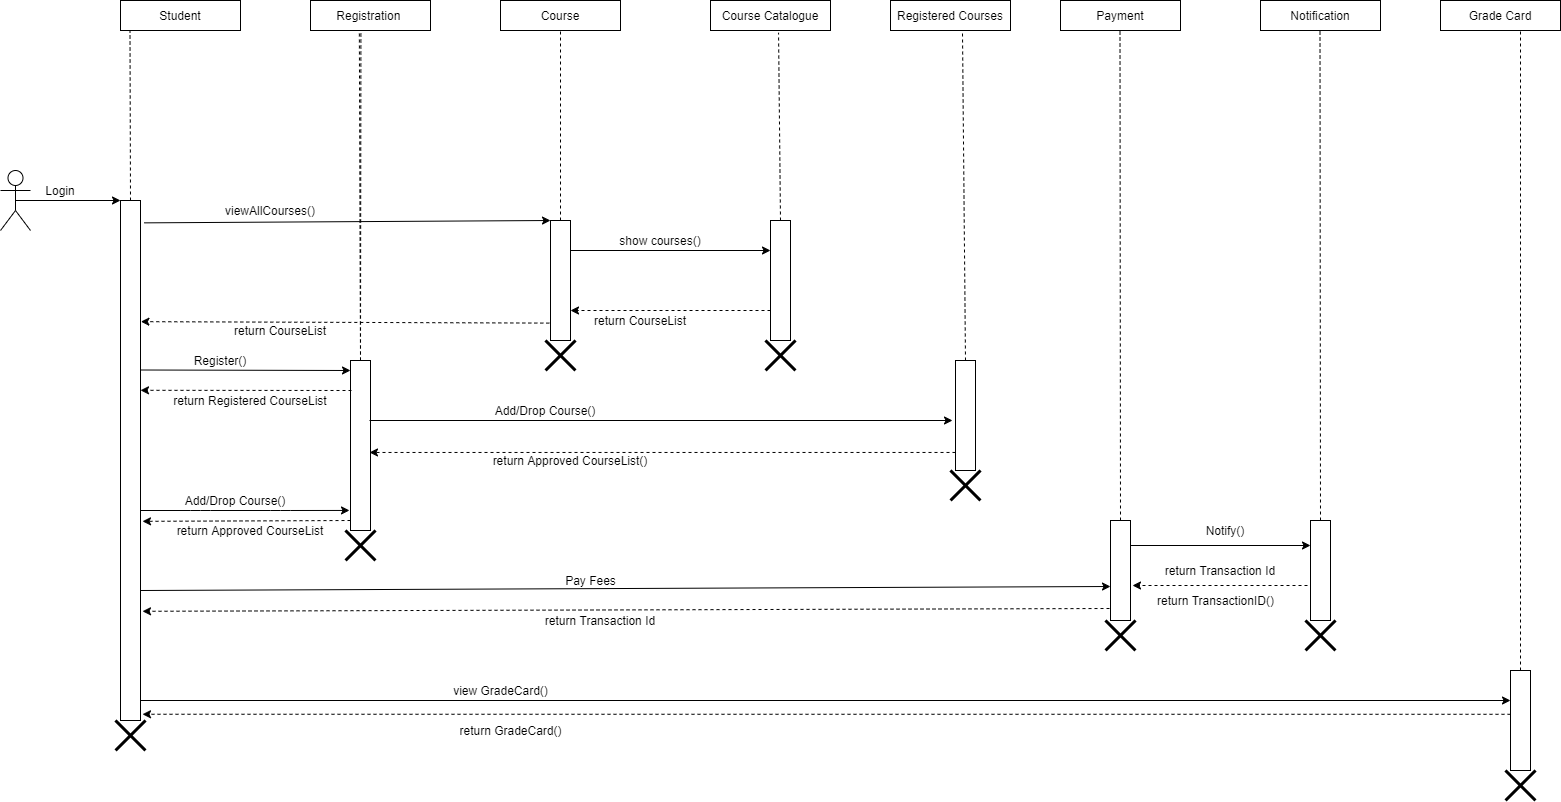

The diagram above was exported from draw.io. Its source (the exported page's mxGraphModel, read from the mxfile embedded in the PNG):
<mxGraphModel dx="1736" dy="964" grid="1" gridSize="10" guides="1" tooltips="1" connect="1" arrows="1" fold="1" page="1" pageScale="1" pageWidth="827" pageHeight="1169" math="0" shadow="0">
  <root>
    <mxCell id="NWCf15F2zDARa4K2DiP2-0" />
    <mxCell id="NWCf15F2zDARa4K2DiP2-1" parent="NWCf15F2zDARa4K2DiP2-0" />
    <mxCell id="iUNWeTqhF_SSVqWpU9bE-0" value="" style="shape=umlActor;verticalLabelPosition=bottom;verticalAlign=top;html=1;outlineConnect=0;" parent="NWCf15F2zDARa4K2DiP2-1" vertex="1">
      <mxGeometry x="40" y="320" width="30" height="60" as="geometry" />
    </mxCell>
    <mxCell id="iUNWeTqhF_SSVqWpU9bE-1" value="" style="endArrow=classic;html=1;exitX=0.5;exitY=0.5;exitDx=0;exitDy=0;exitPerimeter=0;" edge="1" parent="NWCf15F2zDARa4K2DiP2-1" source="iUNWeTqhF_SSVqWpU9bE-0">
      <mxGeometry width="50" height="50" relative="1" as="geometry">
        <mxPoint x="390" y="620" as="sourcePoint" />
        <mxPoint x="160" y="350" as="targetPoint" />
      </mxGeometry>
    </mxCell>
    <mxCell id="iUNWeTqhF_SSVqWpU9bE-3" value="Login" style="text;html=1;strokeColor=none;fillColor=none;align=center;verticalAlign=middle;whiteSpace=wrap;rounded=0;" vertex="1" parent="NWCf15F2zDARa4K2DiP2-1">
      <mxGeometry x="80" y="330" width="40" height="20" as="geometry" />
    </mxCell>
    <mxCell id="KmJlVZRNlT3aM_E8Ey9u-0" value="Student" style="rounded=0;whiteSpace=wrap;html=1;" vertex="1" parent="NWCf15F2zDARa4K2DiP2-1">
      <mxGeometry x="160" y="150" width="120" height="30" as="geometry" />
    </mxCell>
    <mxCell id="iUNWeTqhF_SSVqWpU9bE-4" value="" style="rounded=0;whiteSpace=wrap;html=1;" vertex="1" parent="NWCf15F2zDARa4K2DiP2-1">
      <mxGeometry x="160" y="350" width="20" height="520" as="geometry" />
    </mxCell>
    <mxCell id="KmJlVZRNlT3aM_E8Ey9u-1" value="Registration&amp;nbsp;" style="rounded=0;whiteSpace=wrap;html=1;" vertex="1" parent="NWCf15F2zDARa4K2DiP2-1">
      <mxGeometry x="350" y="150" width="120" height="30" as="geometry" />
    </mxCell>
    <mxCell id="KmJlVZRNlT3aM_E8Ey9u-2" value="Course" style="rounded=0;whiteSpace=wrap;html=1;" vertex="1" parent="NWCf15F2zDARa4K2DiP2-1">
      <mxGeometry x="540" y="150" width="120" height="30" as="geometry" />
    </mxCell>
    <mxCell id="iUNWeTqhF_SSVqWpU9bE-5" value="" style="endArrow=classic;html=1;exitX=1.18;exitY=0.043;exitDx=0;exitDy=0;exitPerimeter=0;entryX=0;entryY=0;entryDx=0;entryDy=0;" edge="1" parent="NWCf15F2zDARa4K2DiP2-1" source="iUNWeTqhF_SSVqWpU9bE-4" target="iUNWeTqhF_SSVqWpU9bE-7">
      <mxGeometry width="50" height="50" relative="1" as="geometry">
        <mxPoint x="400" y="510" as="sourcePoint" />
        <mxPoint x="500" y="372" as="targetPoint" />
      </mxGeometry>
    </mxCell>
    <mxCell id="KmJlVZRNlT3aM_E8Ey9u-3" value="Course Catalogue" style="rounded=0;whiteSpace=wrap;html=1;" vertex="1" parent="NWCf15F2zDARa4K2DiP2-1">
      <mxGeometry x="750" y="150" width="120" height="30" as="geometry" />
    </mxCell>
    <mxCell id="KmJlVZRNlT3aM_E8Ey9u-4" value="Registered Courses" style="rounded=0;whiteSpace=wrap;html=1;" vertex="1" parent="NWCf15F2zDARa4K2DiP2-1">
      <mxGeometry x="930" y="150" width="120" height="30" as="geometry" />
    </mxCell>
    <mxCell id="dqD7FBvjYfSIw4kDAxXr-4" value="" style="endArrow=none;dashed=1;html=1;exitX=0.5;exitY=0;exitDx=0;exitDy=0;" edge="1" parent="NWCf15F2zDARa4K2DiP2-1" source="iUNWeTqhF_SSVqWpU9bE-4">
      <mxGeometry width="50" height="50" relative="1" as="geometry">
        <mxPoint x="170" y="340" as="sourcePoint" />
        <mxPoint x="169.5" y="180" as="targetPoint" />
      </mxGeometry>
    </mxCell>
    <mxCell id="KmJlVZRNlT3aM_E8Ey9u-5" value="Payment" style="rounded=0;whiteSpace=wrap;html=1;" vertex="1" parent="NWCf15F2zDARa4K2DiP2-1">
      <mxGeometry x="1100" y="150" width="120" height="30" as="geometry" />
    </mxCell>
    <mxCell id="iUNWeTqhF_SSVqWpU9bE-6" value="viewAllCourses()" style="text;html=1;strokeColor=none;fillColor=none;align=center;verticalAlign=middle;whiteSpace=wrap;rounded=0;" vertex="1" parent="NWCf15F2zDARa4K2DiP2-1">
      <mxGeometry x="290" y="350" width="40" height="20" as="geometry" />
    </mxCell>
    <mxCell id="KmJlVZRNlT3aM_E8Ey9u-6" value="Notification" style="rounded=0;whiteSpace=wrap;html=1;" vertex="1" parent="NWCf15F2zDARa4K2DiP2-1">
      <mxGeometry x="1300" y="150" width="120" height="30" as="geometry" />
    </mxCell>
    <mxCell id="iUNWeTqhF_SSVqWpU9bE-7" value="" style="rounded=0;whiteSpace=wrap;html=1;" vertex="1" parent="NWCf15F2zDARa4K2DiP2-1">
      <mxGeometry x="590" y="370" width="20" height="120" as="geometry" />
    </mxCell>
    <mxCell id="KmJlVZRNlT3aM_E8Ey9u-7" value="Grade Card" style="rounded=0;whiteSpace=wrap;html=1;" vertex="1" parent="NWCf15F2zDARa4K2DiP2-1">
      <mxGeometry x="1480" y="150" width="120" height="30" as="geometry" />
    </mxCell>
    <mxCell id="iUNWeTqhF_SSVqWpU9bE-9" value="" style="endArrow=classic;html=1;exitX=-0.06;exitY=0.855;exitDx=0;exitDy=0;exitPerimeter=0;entryX=1.02;entryY=0.233;entryDx=0;entryDy=0;entryPerimeter=0;dashed=1;" edge="1" parent="NWCf15F2zDARa4K2DiP2-1" source="iUNWeTqhF_SSVqWpU9bE-7" target="iUNWeTqhF_SSVqWpU9bE-4">
      <mxGeometry width="50" height="50" relative="1" as="geometry">
        <mxPoint x="400" y="510" as="sourcePoint" />
        <mxPoint x="190" y="469" as="targetPoint" />
      </mxGeometry>
    </mxCell>
    <mxCell id="iUNWeTqhF_SSVqWpU9bE-10" value="return CourseList" style="text;html=1;strokeColor=none;fillColor=none;align=center;verticalAlign=middle;whiteSpace=wrap;rounded=0;" vertex="1" parent="NWCf15F2zDARa4K2DiP2-1">
      <mxGeometry x="250" y="470" width="140" height="20" as="geometry" />
    </mxCell>
    <mxCell id="KmJlVZRNlT3aM_E8Ey9u-10" value="" style="rounded=0;whiteSpace=wrap;html=1;" vertex="1" parent="NWCf15F2zDARa4K2DiP2-1">
      <mxGeometry x="995" y="510" width="20" height="110" as="geometry" />
    </mxCell>
    <mxCell id="iUNWeTqhF_SSVqWpU9bE-11" value="" style="endArrow=none;dashed=1;html=1;exitX=0.5;exitY=0;exitDx=0;exitDy=0;entryX=0.407;entryY=0.993;entryDx=0;entryDy=0;entryPerimeter=0;" edge="1" parent="NWCf15F2zDARa4K2DiP2-1" target="KmJlVZRNlT3aM_E8Ey9u-1">
      <mxGeometry width="50" height="50" relative="1" as="geometry">
        <mxPoint x="400" y="510" as="sourcePoint" />
        <mxPoint x="450" y="460" as="targetPoint" />
      </mxGeometry>
    </mxCell>
    <mxCell id="dqD7FBvjYfSIw4kDAxXr-6" value="" style="rounded=0;whiteSpace=wrap;html=1;" vertex="1" parent="NWCf15F2zDARa4K2DiP2-1">
      <mxGeometry x="390" y="510" width="20" height="170" as="geometry" />
    </mxCell>
    <mxCell id="KmJlVZRNlT3aM_E8Ey9u-11" value="" style="rounded=0;whiteSpace=wrap;html=1;" vertex="1" parent="NWCf15F2zDARa4K2DiP2-1">
      <mxGeometry x="1150" y="670" width="20" height="100" as="geometry" />
    </mxCell>
    <mxCell id="iUNWeTqhF_SSVqWpU9bE-12" value="" style="endArrow=classic;html=1;exitX=1;exitY=0.25;exitDx=0;exitDy=0;entryX=0;entryY=0.25;entryDx=0;entryDy=0;" edge="1" parent="NWCf15F2zDARa4K2DiP2-1" source="iUNWeTqhF_SSVqWpU9bE-7" target="iUNWeTqhF_SSVqWpU9bE-13">
      <mxGeometry width="50" height="50" relative="1" as="geometry">
        <mxPoint x="400" y="410" as="sourcePoint" />
        <mxPoint x="620" y="400" as="targetPoint" />
      </mxGeometry>
    </mxCell>
    <mxCell id="dqD7FBvjYfSIw4kDAxXr-7" value="" style="endArrow=none;dashed=1;html=1;entryX=0.42;entryY=1.02;entryDx=0;entryDy=0;entryPerimeter=0;exitX=0.5;exitY=0;exitDx=0;exitDy=0;" edge="1" parent="NWCf15F2zDARa4K2DiP2-1" source="dqD7FBvjYfSIw4kDAxXr-6" target="KmJlVZRNlT3aM_E8Ey9u-1">
      <mxGeometry width="50" height="50" relative="1" as="geometry">
        <mxPoint x="400" y="500" as="sourcePoint" />
        <mxPoint x="400" y="190" as="targetPoint" />
      </mxGeometry>
    </mxCell>
    <mxCell id="iUNWeTqhF_SSVqWpU9bE-13" value="" style="rounded=0;whiteSpace=wrap;html=1;" vertex="1" parent="NWCf15F2zDARa4K2DiP2-1">
      <mxGeometry x="810" y="370" width="20" height="120" as="geometry" />
    </mxCell>
    <mxCell id="KmJlVZRNlT3aM_E8Ey9u-12" value="" style="rounded=0;whiteSpace=wrap;html=1;" vertex="1" parent="NWCf15F2zDARa4K2DiP2-1">
      <mxGeometry x="1350" y="670" width="20" height="100" as="geometry" />
    </mxCell>
    <mxCell id="KmJlVZRNlT3aM_E8Ey9u-13" value="" style="rounded=0;whiteSpace=wrap;html=1;" vertex="1" parent="NWCf15F2zDARa4K2DiP2-1">
      <mxGeometry x="1550" y="820" width="20" height="100" as="geometry" />
    </mxCell>
    <mxCell id="dqD7FBvjYfSIw4kDAxXr-9" value="" style="endArrow=none;dashed=1;html=1;exitX=0.5;exitY=0;exitDx=0;exitDy=0;entryX=0.6;entryY=1.1;entryDx=0;entryDy=0;entryPerimeter=0;" edge="1" parent="NWCf15F2zDARa4K2DiP2-1" source="KmJlVZRNlT3aM_E8Ey9u-10" target="KmJlVZRNlT3aM_E8Ey9u-4">
      <mxGeometry width="50" height="50" relative="1" as="geometry">
        <mxPoint x="1009.5" y="230" as="sourcePoint" />
        <mxPoint x="1010" y="180" as="targetPoint" />
      </mxGeometry>
    </mxCell>
    <mxCell id="iUNWeTqhF_SSVqWpU9bE-18" value="return CourseList" style="text;html=1;strokeColor=none;fillColor=none;align=center;verticalAlign=middle;whiteSpace=wrap;rounded=0;" vertex="1" parent="NWCf15F2zDARa4K2DiP2-1">
      <mxGeometry x="610" y="460" width="140" height="20" as="geometry" />
    </mxCell>
    <mxCell id="dqD7FBvjYfSIw4kDAxXr-10" value="" style="endArrow=none;dashed=1;html=1;exitX=0.5;exitY=0;exitDx=0;exitDy=0;" edge="1" parent="NWCf15F2zDARa4K2DiP2-1" source="KmJlVZRNlT3aM_E8Ey9u-11">
      <mxGeometry width="50" height="50" relative="1" as="geometry">
        <mxPoint x="1159.5" y="240" as="sourcePoint" />
        <mxPoint x="1159.5" y="180" as="targetPoint" />
      </mxGeometry>
    </mxCell>
    <mxCell id="iUNWeTqhF_SSVqWpU9bE-19" value="show courses()" style="text;html=1;strokeColor=none;fillColor=none;align=center;verticalAlign=middle;whiteSpace=wrap;rounded=0;" vertex="1" parent="NWCf15F2zDARa4K2DiP2-1">
      <mxGeometry x="650" y="380" width="100" height="20" as="geometry" />
    </mxCell>
    <mxCell id="dqD7FBvjYfSIw4kDAxXr-12" value="" style="endArrow=none;dashed=1;html=1;exitX=0.5;exitY=0;exitDx=0;exitDy=0;" edge="1" parent="NWCf15F2zDARa4K2DiP2-1" source="KmJlVZRNlT3aM_E8Ey9u-12">
      <mxGeometry width="50" height="50" relative="1" as="geometry">
        <mxPoint x="1359.5" y="240" as="sourcePoint" />
        <mxPoint x="1359.5" y="180" as="targetPoint" />
      </mxGeometry>
    </mxCell>
    <mxCell id="dqD7FBvjYfSIw4kDAxXr-13" value="" style="endArrow=none;dashed=1;html=1;exitX=0.5;exitY=0;exitDx=0;exitDy=0;" edge="1" parent="NWCf15F2zDARa4K2DiP2-1" source="KmJlVZRNlT3aM_E8Ey9u-13">
      <mxGeometry width="50" height="50" relative="1" as="geometry">
        <mxPoint x="1559.5" y="640" as="sourcePoint" />
        <mxPoint x="1560" y="178" as="targetPoint" />
      </mxGeometry>
    </mxCell>
    <mxCell id="8GogEP8kGf-4HWvN1zZv-7" value="" style="endArrow=classic;html=1;exitX=0;exitY=0.75;exitDx=0;exitDy=0;entryX=1;entryY=0.75;entryDx=0;entryDy=0;dashed=1;" edge="1" parent="NWCf15F2zDARa4K2DiP2-1" source="iUNWeTqhF_SSVqWpU9bE-13" target="iUNWeTqhF_SSVqWpU9bE-7">
      <mxGeometry width="50" height="50" relative="1" as="geometry">
        <mxPoint x="820" y="340" as="sourcePoint" />
        <mxPoint x="441.60000000000014" y="338.5600000000002" as="targetPoint" />
      </mxGeometry>
    </mxCell>
    <mxCell id="HTek7ED8tX-phNQI_F41-0" value="" style="shape=umlDestroy;whiteSpace=wrap;html=1;strokeWidth=3;" vertex="1" parent="NWCf15F2zDARa4K2DiP2-1">
      <mxGeometry x="385" y="680" width="30" height="30" as="geometry" />
    </mxCell>
    <mxCell id="dqD7FBvjYfSIw4kDAxXr-14" value="" style="endArrow=classic;html=1;" edge="1" parent="NWCf15F2zDARa4K2DiP2-1">
      <mxGeometry width="50" height="50" relative="1" as="geometry">
        <mxPoint x="180" y="519.5" as="sourcePoint" />
        <mxPoint x="390" y="520" as="targetPoint" />
      </mxGeometry>
    </mxCell>
    <mxCell id="dqD7FBvjYfSIw4kDAxXr-15" value="" style="endArrow=classic;html=1;entryX=-0.05;entryY=0.882;entryDx=0;entryDy=0;entryPerimeter=0;" edge="1" parent="NWCf15F2zDARa4K2DiP2-1" target="dqD7FBvjYfSIw4kDAxXr-6">
      <mxGeometry width="50" height="50" relative="1" as="geometry">
        <mxPoint x="180" y="660" as="sourcePoint" />
        <mxPoint x="260" y="660" as="targetPoint" />
        <Array as="points">
          <mxPoint x="240" y="660" />
          <mxPoint x="320" y="660" />
        </Array>
      </mxGeometry>
    </mxCell>
    <mxCell id="HTek7ED8tX-phNQI_F41-1" value="" style="shape=umlDestroy;whiteSpace=wrap;html=1;strokeWidth=3;" vertex="1" parent="NWCf15F2zDARa4K2DiP2-1">
      <mxGeometry x="585" y="490" width="30" height="30" as="geometry" />
    </mxCell>
    <mxCell id="8GogEP8kGf-4HWvN1zZv-8" value="" style="endArrow=none;dashed=1;html=1;exitX=0.5;exitY=0;exitDx=0;exitDy=0;entryX=0.567;entryY=1.073;entryDx=0;entryDy=0;entryPerimeter=0;" edge="1" parent="NWCf15F2zDARa4K2DiP2-1" source="iUNWeTqhF_SSVqWpU9bE-13" target="KmJlVZRNlT3aM_E8Ey9u-3">
      <mxGeometry width="50" height="50" relative="1" as="geometry">
        <mxPoint x="860" y="310" as="sourcePoint" />
        <mxPoint x="859.5" y="120" as="targetPoint" />
      </mxGeometry>
    </mxCell>
    <mxCell id="HTek7ED8tX-phNQI_F41-2" value="" style="shape=umlDestroy;whiteSpace=wrap;html=1;strokeWidth=3;" vertex="1" parent="NWCf15F2zDARa4K2DiP2-1">
      <mxGeometry x="805" y="490" width="30" height="30" as="geometry" />
    </mxCell>
    <mxCell id="dqD7FBvjYfSIw4kDAxXr-16" value="" style="endArrow=classic;dashed=1;html=1;entryX=1;entryY=0.365;entryDx=0;entryDy=0;entryPerimeter=0;" edge="1" parent="NWCf15F2zDARa4K2DiP2-1" target="iUNWeTqhF_SSVqWpU9bE-4">
      <mxGeometry width="50" height="50" relative="1" as="geometry">
        <mxPoint x="391" y="540" as="sourcePoint" />
        <mxPoint x="390" y="540" as="targetPoint" />
      </mxGeometry>
    </mxCell>
    <mxCell id="HTek7ED8tX-phNQI_F41-3" value="" style="shape=umlDestroy;whiteSpace=wrap;html=1;strokeWidth=3;" vertex="1" parent="NWCf15F2zDARa4K2DiP2-1">
      <mxGeometry x="990" y="620" width="30" height="30" as="geometry" />
    </mxCell>
    <mxCell id="HTek7ED8tX-phNQI_F41-4" value="" style="shape=umlDestroy;whiteSpace=wrap;html=1;strokeWidth=3;" vertex="1" parent="NWCf15F2zDARa4K2DiP2-1">
      <mxGeometry x="155" y="870" width="30" height="30" as="geometry" />
    </mxCell>
    <mxCell id="HTek7ED8tX-phNQI_F41-5" value="" style="shape=umlDestroy;whiteSpace=wrap;html=1;strokeWidth=3;" vertex="1" parent="NWCf15F2zDARa4K2DiP2-1">
      <mxGeometry x="1145" y="770" width="30" height="30" as="geometry" />
    </mxCell>
    <mxCell id="dqD7FBvjYfSIw4kDAxXr-17" value="" style="endArrow=classic;dashed=1;html=1;entryX=1.1;entryY=0.617;entryDx=0;entryDy=0;entryPerimeter=0;" edge="1" parent="NWCf15F2zDARa4K2DiP2-1" target="iUNWeTqhF_SSVqWpU9bE-4">
      <mxGeometry width="50" height="50" relative="1" as="geometry">
        <mxPoint x="390" y="670" as="sourcePoint" />
        <mxPoint x="190" y="672" as="targetPoint" />
      </mxGeometry>
    </mxCell>
    <mxCell id="HTek7ED8tX-phNQI_F41-6" value="" style="shape=umlDestroy;whiteSpace=wrap;html=1;strokeWidth=3;" vertex="1" parent="NWCf15F2zDARa4K2DiP2-1">
      <mxGeometry x="1345" y="770" width="30" height="30" as="geometry" />
    </mxCell>
    <mxCell id="HTek7ED8tX-phNQI_F41-7" value="" style="shape=umlDestroy;whiteSpace=wrap;html=1;strokeWidth=3;" vertex="1" parent="NWCf15F2zDARa4K2DiP2-1">
      <mxGeometry x="1545" y="920" width="30" height="30" as="geometry" />
    </mxCell>
    <mxCell id="gDs3PzXzd7UDb1JSVjKR-1" value="" style="endArrow=classic;html=1;" edge="1" parent="NWCf15F2zDARa4K2DiP2-1">
      <mxGeometry width="50" height="50" relative="1" as="geometry">
        <mxPoint x="409" y="570" as="sourcePoint" />
        <mxPoint x="992" y="570" as="targetPoint" />
      </mxGeometry>
    </mxCell>
    <mxCell id="gDs3PzXzd7UDb1JSVjKR-2" value="" style="endArrow=classic;html=1;exitX=0;exitY=0.836;exitDx=0;exitDy=0;exitPerimeter=0;entryX=0.95;entryY=0.541;entryDx=0;entryDy=0;entryPerimeter=0;dashed=1;" edge="1" parent="NWCf15F2zDARa4K2DiP2-1" source="KmJlVZRNlT3aM_E8Ey9u-10" target="dqD7FBvjYfSIw4kDAxXr-6">
      <mxGeometry width="50" height="50" relative="1" as="geometry">
        <mxPoint x="680" y="530" as="sourcePoint" />
        <mxPoint x="730" y="480" as="targetPoint" />
      </mxGeometry>
    </mxCell>
    <mxCell id="gDs3PzXzd7UDb1JSVjKR-3" value="" style="endArrow=classic;html=1;entryX=0;entryY=0.25;entryDx=0;entryDy=0;exitX=1;exitY=0.25;exitDx=0;exitDy=0;" edge="1" parent="NWCf15F2zDARa4K2DiP2-1" source="KmJlVZRNlT3aM_E8Ey9u-11" target="KmJlVZRNlT3aM_E8Ey9u-12">
      <mxGeometry width="50" height="50" relative="1" as="geometry">
        <mxPoint x="1060" y="600" as="sourcePoint" />
        <mxPoint x="1110" y="550" as="targetPoint" />
      </mxGeometry>
    </mxCell>
    <mxCell id="dqD7FBvjYfSIw4kDAxXr-19" value="" style="endArrow=classic;html=1;" edge="1" parent="NWCf15F2zDARa4K2DiP2-1">
      <mxGeometry width="50" height="50" relative="1" as="geometry">
        <mxPoint x="180" y="850" as="sourcePoint" />
        <mxPoint x="1550" y="850" as="targetPoint" />
      </mxGeometry>
    </mxCell>
    <mxCell id="gDs3PzXzd7UDb1JSVjKR-4" value="" style="endArrow=classic;html=1;exitX=-0.15;exitY=0.65;exitDx=0;exitDy=0;exitPerimeter=0;entryX=1.1;entryY=0.65;entryDx=0;entryDy=0;entryPerimeter=0;dashed=1;" edge="1" parent="NWCf15F2zDARa4K2DiP2-1" source="KmJlVZRNlT3aM_E8Ey9u-12" target="KmJlVZRNlT3aM_E8Ey9u-11">
      <mxGeometry width="50" height="50" relative="1" as="geometry">
        <mxPoint x="1060" y="680" as="sourcePoint" />
        <mxPoint x="1110" y="630" as="targetPoint" />
      </mxGeometry>
    </mxCell>
    <mxCell id="gDs3PzXzd7UDb1JSVjKR-5" value="" style="endArrow=classic;html=1;exitX=1;exitY=0.75;exitDx=0;exitDy=0;entryX=0;entryY=0.66;entryDx=0;entryDy=0;entryPerimeter=0;" edge="1" parent="NWCf15F2zDARa4K2DiP2-1" source="iUNWeTqhF_SSVqWpU9bE-4" target="KmJlVZRNlT3aM_E8Ey9u-11">
      <mxGeometry width="50" height="50" relative="1" as="geometry">
        <mxPoint x="460" y="750" as="sourcePoint" />
        <mxPoint x="510" y="700" as="targetPoint" />
      </mxGeometry>
    </mxCell>
    <mxCell id="gDs3PzXzd7UDb1JSVjKR-6" value="" style="endArrow=classic;html=1;exitX=-0.05;exitY=0.88;exitDx=0;exitDy=0;exitPerimeter=0;entryX=1.1;entryY=0.79;entryDx=0;entryDy=0;entryPerimeter=0;dashed=1;" edge="1" parent="NWCf15F2zDARa4K2DiP2-1" source="KmJlVZRNlT3aM_E8Ey9u-11" target="iUNWeTqhF_SSVqWpU9bE-4">
      <mxGeometry width="50" height="50" relative="1" as="geometry">
        <mxPoint x="1090" y="750" as="sourcePoint" />
        <mxPoint x="750" y="760" as="targetPoint" />
      </mxGeometry>
    </mxCell>
    <mxCell id="8GogEP8kGf-4HWvN1zZv-9" value="Register()" style="text;html=1;strokeColor=none;fillColor=none;align=center;verticalAlign=middle;whiteSpace=wrap;rounded=0;" vertex="1" parent="NWCf15F2zDARa4K2DiP2-1">
      <mxGeometry x="240" y="500" width="40" height="20" as="geometry" />
    </mxCell>
    <mxCell id="8GogEP8kGf-4HWvN1zZv-10" value="return Registered CourseList" style="text;html=1;strokeColor=none;fillColor=none;align=center;verticalAlign=middle;whiteSpace=wrap;rounded=0;" vertex="1" parent="NWCf15F2zDARa4K2DiP2-1">
      <mxGeometry x="195" y="540" width="190" height="20" as="geometry" />
    </mxCell>
    <mxCell id="gDs3PzXzd7UDb1JSVjKR-7" value="" style="endArrow=classic;html=1;entryX=1.1;entryY=0.988;entryDx=0;entryDy=0;entryPerimeter=0;exitX=0;exitY=0.438;exitDx=0;exitDy=0;dashed=1;exitPerimeter=0;" edge="1" parent="NWCf15F2zDARa4K2DiP2-1" source="KmJlVZRNlT3aM_E8Ey9u-13" target="iUNWeTqhF_SSVqWpU9bE-4">
      <mxGeometry width="50" height="50" relative="1" as="geometry">
        <mxPoint x="360" y="830" as="sourcePoint" />
        <mxPoint x="410" y="780" as="targetPoint" />
      </mxGeometry>
    </mxCell>
    <mxCell id="8GogEP8kGf-4HWvN1zZv-11" value="Add/Drop Course()" style="text;html=1;strokeColor=none;fillColor=none;align=center;verticalAlign=middle;whiteSpace=wrap;rounded=0;" vertex="1" parent="NWCf15F2zDARa4K2DiP2-1">
      <mxGeometry x="210" y="640" width="130" height="20" as="geometry" />
    </mxCell>
    <mxCell id="8GogEP8kGf-4HWvN1zZv-12" value="return Approved CourseList" style="text;html=1;strokeColor=none;fillColor=none;align=center;verticalAlign=middle;whiteSpace=wrap;rounded=0;" vertex="1" parent="NWCf15F2zDARa4K2DiP2-1">
      <mxGeometry x="210" y="670" width="160" height="20" as="geometry" />
    </mxCell>
    <mxCell id="gDs3PzXzd7UDb1JSVjKR-8" value="" style="endArrow=none;dashed=1;html=1;entryX=0.5;entryY=1;entryDx=0;entryDy=0;exitX=0.5;exitY=0;exitDx=0;exitDy=0;" edge="1" parent="NWCf15F2zDARa4K2DiP2-1" source="iUNWeTqhF_SSVqWpU9bE-7" target="KmJlVZRNlT3aM_E8Ey9u-2">
      <mxGeometry width="50" height="50" relative="1" as="geometry">
        <mxPoint x="590" y="380" as="sourcePoint" />
        <mxPoint x="640" y="330" as="targetPoint" />
      </mxGeometry>
    </mxCell>
    <mxCell id="dqD7FBvjYfSIw4kDAxXr-21" value="return Approved CourseList()" style="text;html=1;strokeColor=none;fillColor=none;align=center;verticalAlign=middle;whiteSpace=wrap;rounded=0;" vertex="1" parent="NWCf15F2zDARa4K2DiP2-1">
      <mxGeometry x="530" y="600" width="160" height="20" as="geometry" />
    </mxCell>
    <mxCell id="gDs3PzXzd7UDb1JSVjKR-9" value="return GradeCard()" style="text;html=1;align=center;verticalAlign=middle;resizable=0;points=[];autosize=1;strokeColor=none;" vertex="1" parent="NWCf15F2zDARa4K2DiP2-1">
      <mxGeometry x="490" y="870" width="120" height="20" as="geometry" />
    </mxCell>
    <mxCell id="8GogEP8kGf-4HWvN1zZv-14" value="Add/Drop Course()" style="text;html=1;strokeColor=none;fillColor=none;align=center;verticalAlign=middle;whiteSpace=wrap;rounded=0;" vertex="1" parent="NWCf15F2zDARa4K2DiP2-1">
      <mxGeometry x="520" y="550" width="130" height="20" as="geometry" />
    </mxCell>
    <mxCell id="gDs3PzXzd7UDb1JSVjKR-10" value="view GradeCard()&lt;br&gt;" style="text;html=1;align=center;verticalAlign=middle;resizable=0;points=[];autosize=1;strokeColor=none;" vertex="1" parent="NWCf15F2zDARa4K2DiP2-1">
      <mxGeometry x="485" y="830" width="110" height="20" as="geometry" />
    </mxCell>
    <mxCell id="8GogEP8kGf-4HWvN1zZv-15" value="Notify()" style="text;html=1;strokeColor=none;fillColor=none;align=center;verticalAlign=middle;whiteSpace=wrap;rounded=0;" vertex="1" parent="NWCf15F2zDARa4K2DiP2-1">
      <mxGeometry x="1230" y="670" width="70" height="20" as="geometry" />
    </mxCell>
    <mxCell id="gDs3PzXzd7UDb1JSVjKR-11" value="return TransactionID()&lt;br&gt;" style="text;html=1;align=center;verticalAlign=middle;resizable=0;points=[];autosize=1;strokeColor=none;" vertex="1" parent="NWCf15F2zDARa4K2DiP2-1">
      <mxGeometry x="1190" y="740" width="130" height="20" as="geometry" />
    </mxCell>
    <mxCell id="8GogEP8kGf-4HWvN1zZv-16" value="return Transaction Id" style="text;html=1;strokeColor=none;fillColor=none;align=center;verticalAlign=middle;whiteSpace=wrap;rounded=0;" vertex="1" parent="NWCf15F2zDARa4K2DiP2-1">
      <mxGeometry x="1200" y="710" width="120" height="20" as="geometry" />
    </mxCell>
    <mxCell id="gDs3PzXzd7UDb1JSVjKR-12" value="Pay Fees&lt;br&gt;" style="text;html=1;align=center;verticalAlign=middle;resizable=0;points=[];autosize=1;strokeColor=none;" vertex="1" parent="NWCf15F2zDARa4K2DiP2-1">
      <mxGeometry x="595" y="720" width="70" height="20" as="geometry" />
    </mxCell>
    <mxCell id="8GogEP8kGf-4HWvN1zZv-17" value="return Transaction Id" style="text;html=1;strokeColor=none;fillColor=none;align=center;verticalAlign=middle;whiteSpace=wrap;rounded=0;" vertex="1" parent="NWCf15F2zDARa4K2DiP2-1">
      <mxGeometry x="580" y="760" width="120" height="20" as="geometry" />
    </mxCell>
  </root>
</mxGraphModel>